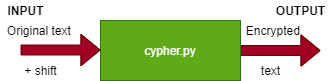

The diagram above was exported from draw.io. Its source (the exported page's mxGraphModel, read from the mxfile embedded in the PNG):
<mxGraphModel dx="782" dy="468" grid="1" gridSize="10" guides="1" tooltips="1" connect="1" arrows="1" fold="1" page="1" pageScale="1" pageWidth="827" pageHeight="1169" math="0" shadow="0">
  <root>
    <mxCell id="WIyWlLk6GJQsqaUBKTNV-0" />
    <mxCell id="WIyWlLk6GJQsqaUBKTNV-1" parent="WIyWlLk6GJQsqaUBKTNV-0" />
    <mxCell id="710GGi0U-PerS-RQ4mut-17" value="" style="shape=flexArrow;endArrow=classic;html=1;fillColor=#a20025;strokeColor=#6F0000;" edge="1" parent="WIyWlLk6GJQsqaUBKTNV-1" source="710GGi0U-PerS-RQ4mut-16">
      <mxGeometry width="50" height="50" relative="1" as="geometry">
        <mxPoint x="380" y="150" as="sourcePoint" />
        <mxPoint x="460" y="150" as="targetPoint" />
        <Array as="points">
          <mxPoint x="460" y="150" />
        </Array>
      </mxGeometry>
    </mxCell>
    <mxCell id="710GGi0U-PerS-RQ4mut-16" value="cypher.py" style="rounded=0;whiteSpace=wrap;html=1;fillColor=#60a917;strokeColor=#2D7600;fontColor=#ffffff;" vertex="1" parent="WIyWlLk6GJQsqaUBKTNV-1">
      <mxGeometry x="240" y="120" width="140" height="60" as="geometry" />
    </mxCell>
    <mxCell id="710GGi0U-PerS-RQ4mut-18" value="" style="shape=flexArrow;endArrow=classic;html=1;" edge="1" parent="WIyWlLk6GJQsqaUBKTNV-1" target="710GGi0U-PerS-RQ4mut-16">
      <mxGeometry width="50" height="50" relative="1" as="geometry">
        <mxPoint x="380" y="150" as="sourcePoint" />
        <mxPoint x="460" y="150" as="targetPoint" />
        <Array as="points" />
      </mxGeometry>
    </mxCell>
    <mxCell id="710GGi0U-PerS-RQ4mut-19" value="" style="shape=flexArrow;endArrow=classic;html=1;fillColor=#a20025;strokeColor=#6F0000;" edge="1" parent="WIyWlLk6GJQsqaUBKTNV-1">
      <mxGeometry width="50" height="50" relative="1" as="geometry">
        <mxPoint x="160" y="149.5" as="sourcePoint" />
        <mxPoint x="240" y="149.5" as="targetPoint" />
        <Array as="points">
          <mxPoint x="240" y="149.5" />
        </Array>
      </mxGeometry>
    </mxCell>
    <mxCell id="710GGi0U-PerS-RQ4mut-21" value="&lt;b&gt;INPUT&lt;/b&gt;" style="text;html=1;align=center;verticalAlign=middle;resizable=0;points=[];autosize=1;" vertex="1" parent="WIyWlLk6GJQsqaUBKTNV-1">
      <mxGeometry x="140" y="100" width="50" height="20" as="geometry" />
    </mxCell>
    <mxCell id="710GGi0U-PerS-RQ4mut-22" value="&lt;b&gt;OUTPUT&lt;/b&gt;" style="text;html=1;align=center;verticalAlign=middle;resizable=0;points=[];autosize=1;" vertex="1" parent="WIyWlLk6GJQsqaUBKTNV-1">
      <mxGeometry x="410" y="100" width="60" height="20" as="geometry" />
    </mxCell>
    <mxCell id="710GGi0U-PerS-RQ4mut-24" value="Original text&amp;nbsp;" style="text;html=1;align=center;verticalAlign=middle;resizable=0;points=[];autosize=1;" vertex="1" parent="WIyWlLk6GJQsqaUBKTNV-1">
      <mxGeometry x="140" y="120" width="80" height="20" as="geometry" />
    </mxCell>
    <mxCell id="710GGi0U-PerS-RQ4mut-26" value="+ shift" style="text;html=1;align=center;verticalAlign=middle;resizable=0;points=[];autosize=1;" vertex="1" parent="WIyWlLk6GJQsqaUBKTNV-1">
      <mxGeometry x="155" y="160" width="50" height="20" as="geometry" />
    </mxCell>
    <mxCell id="710GGi0U-PerS-RQ4mut-27" value="Encrypted&amp;nbsp;" style="text;html=1;align=center;verticalAlign=middle;resizable=0;points=[];autosize=1;" vertex="1" parent="WIyWlLk6GJQsqaUBKTNV-1">
      <mxGeometry x="379" y="120" width="70" height="20" as="geometry" />
    </mxCell>
    <mxCell id="710GGi0U-PerS-RQ4mut-28" value="&amp;nbsp;text&amp;nbsp;" style="text;html=1;align=center;verticalAlign=middle;resizable=0;points=[];autosize=1;" vertex="1" parent="WIyWlLk6GJQsqaUBKTNV-1">
      <mxGeometry x="390" y="160" width="40" height="20" as="geometry" />
    </mxCell>
  </root>
</mxGraphModel>